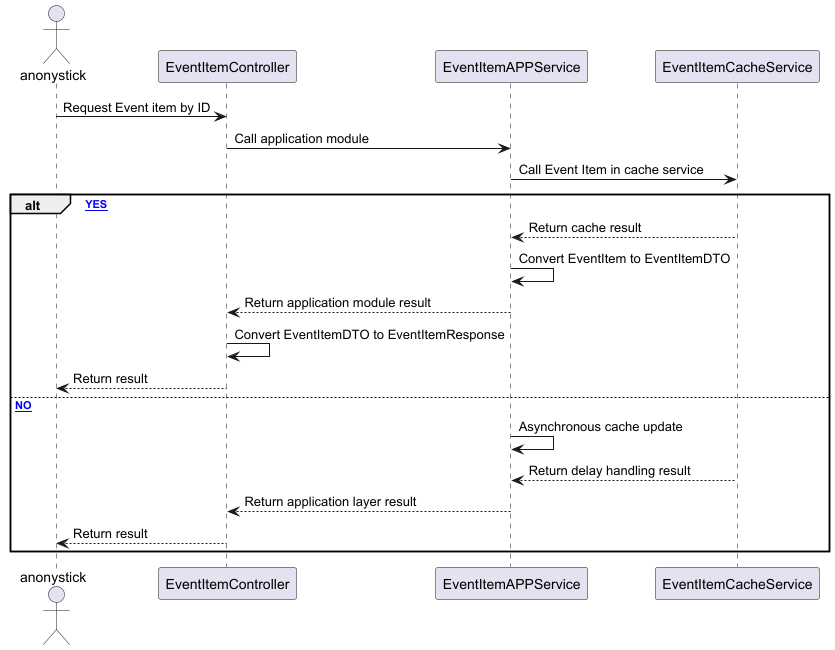

The diagram above was rendered by PlantUML. Its source (embedded in the PNG):
@startuml

actor anonystick
participant EventItemController
participant EventItemAPPService
participant EventItemCacheService

anonystick -> EventItemController : Request Event item by ID
EventItemController -> EventItemAPPService : Call application module
EventItemAPPService -> EventItemCacheService : Call Event Item in cache service

alt [Cache YES]
    EventItemCacheService --> EventItemAPPService : Return cache result
    EventItemAPPService -> EventItemAPPService : Convert EventItem to EventItemDTO
    EventItemAPPService --> EventItemController : Return application module result
    EventItemController -> EventItemController : Convert EventItemDTO to EventItemResponse
    EventItemController --> anonystick : Return result
else [Cache NO]
    EventItemAPPService -> EventItemAPPService : Asynchronous cache update
    EventItemCacheService --> EventItemAPPService : Return delay handling result
    EventItemAPPService --> EventItemController : Return application layer result
    EventItemController --> anonystick : Return result
end

@enduml